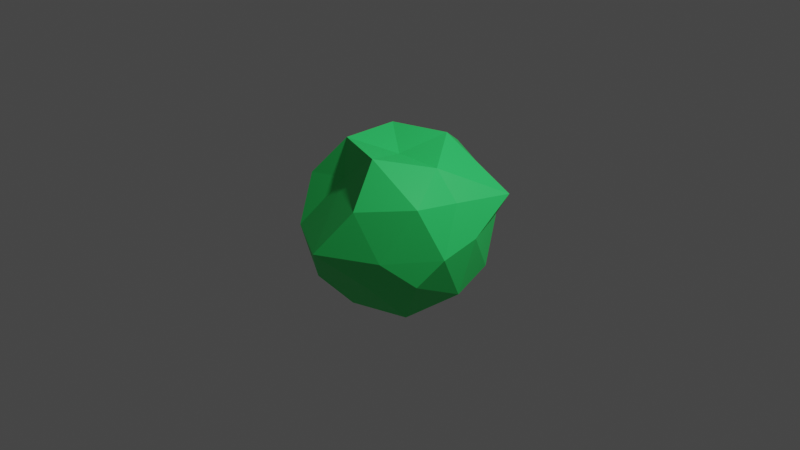# Source: InitialKillerTCell.blend  (saved by Blender 2.92.15; exported with 4.5.12 LTS)
import bpy
from mathutils import Matrix  # noqa: F401  (used for matrix-valued properties, if any)

bpy.ops.wm.read_factory_settings(use_empty=True)
scene = bpy.context.scene
scene.name = 'Scene'

# ---- collections
col_collection = bpy.data.collections.new('Collection'); scene.collection.children.link(col_collection)

# ---- materials (node trees are filled in below, after node groups)
mat_killertcellmembrane = bpy.data.materials.new('KillerTCellMembrane')
mat_killertcellmembrane.use_transparent_shadow = False

# ---- material node trees
mat_killertcellmembrane.use_nodes = True; mat_killertcellmembrane.node_tree.nodes.clear()
_N = mat_killertcellmembrane.node_tree.nodes; _L = mat_killertcellmembrane.node_tree.links
n0 = _N.new('ShaderNodeBsdfPrincipled'); n0.name = 'Principled BSDF'; n0.location = (10, 300)
n0.distribution = 'GGX'
n0.subsurface_method = 'BURLEY'
n0.inputs[0].default_value = (0.03452, 0.8, 0.1618, 1.0)
n0.inputs[3].default_value = 1.45
n0.inputs[27].default_value = (0.0, 0.0, 0.0, 1.0)
n0.inputs[28].default_value = 1.0
n1 = _N.new('ShaderNodeOutputMaterial'); n1.name = 'Material Output'; n1.location = (300, 300)
_L.new(n0.outputs[0], n1.inputs[0])
n1.is_active_output = True

# ---- world
world_world = bpy.data.worlds.new('World'); scene.world = world_world
world_world.use_nodes = True; world_world.node_tree.nodes.clear()
_N = world_world.node_tree.nodes; _L = world_world.node_tree.links
n0 = _N.new('ShaderNodeOutputWorld'); n0.name = 'World Output'; n0.location = (300, 300)
n1 = _N.new('ShaderNodeBackground'); n1.name = 'Background'; n1.location = (10, 300)
n1.inputs[0].default_value = (0.05088, 0.05088, 0.05088, 1.0)
_L.new(n1.outputs[0], n0.inputs[0])
n0.is_active_output = True
world_world.color = (0.05088, 0.05088, 0.05088)
world_world.use_sun_shadow = False
world_world.sun_shadow_jitter_overblur = 0.0

# ---- cameras
cam_camera = bpy.data.cameras.new('Camera')
cam_camera.clip_end = 100.0
cam_camera.ortho_scale = 7.314

# ---- lights
light_light = bpy.data.lights.new('Light', 'POINT')
light_light.transmission_factor = 0.0
light_light.energy = 1000.0
light_light.shadow_soft_size = 0.1
light_light.shadow_maximum_resolution = 0.006
light_light.use_absolute_resolution = True

# ---- meshes
me_icosphere = bpy.data.meshes.new('Icosphere')
me_icosphere.from_pydata([(0.0, 0.3188, -1.098), (0.8005, -0.5257, -0.2724), (-0.2764, -0.8506, -0.4472), (-0.8944, 0.0, -0.4472), (-0.2764, 0.8506, -0.4472), (0.7236, 0.5257, -0.4472), (0.2764, -0.8506, 0.4472), (-0.7236, -0.5257, 0.4472), (-0.5411, 0.4112, 0.5503), (0.2764, 0.8506, 0.4472), (0.7966, 0.0, 0.4472), (0.0, 0.0, 0.7145), (-0.1625, -0.5, -0.8507), (0.4253, -0.309, -0.8507), (0.2629, -0.6754, -0.4381), (0.8506, 0.0, -0.5257), (0.4253, 0.309, -0.8507), (-0.5257, 0.0, -0.8507), (-0.6882, -0.5, -0.5257), (-0.1625, 0.5, -0.8507), (-0.6882, 0.5, -0.5257), (0.2629, 0.809, -0.5257), (0.9511, -0.309, 0.0), (0.9469, 0.121, 0.08325), (0.0, -1.129, 0.0), (0.5878, -0.809, 0.0), (-0.9511, -0.309, 0.0), (-0.5878, -0.809, 0.0), (-0.5878, 0.98, 0.0), (-1.189, 0.309, 0.0), (0.5878, 0.809, 0.0), (0.0, 0.6446, 0.0), (0.7755, -0.5, 0.5257), (-0.2629, -0.4926, 0.5257), (-0.8506, 0.0, 0.5257), (-0.1833, 1.019, 0.5257), (0.8744, 0.6644, 0.362), (0.1625, -0.5, 0.8507), (0.5257, 0.0, 0.7232), (-0.4253, -0.309, 0.8507), (-0.4253, 0.309, 0.8507), (0.1625, 0.5, 0.8507)], [], [(0, 13, 12), (1, 13, 15), (0, 12, 17), (0, 17, 19), (0, 19, 16), (1, 15, 22), (2, 14, 24), (3, 18, 26), (4, 20, 28), (5, 21, 30), (1, 22, 25), (2, 24, 27), (3, 26, 29), (4, 28, 31), (5, 30, 23), (6, 32, 37), (7, 33, 39), (8, 34, 40), (9, 35, 41), (10, 36, 38), (38, 41, 11), (38, 36, 41), (36, 9, 41), (41, 40, 11), (41, 35, 40), (35, 8, 40), (40, 39, 11), (40, 34, 39), (34, 7, 39), (39, 37, 11), (39, 33, 37), (33, 6, 37), (37, 38, 11), (37, 32, 38), (32, 10, 38), (23, 36, 10), (23, 30, 36), (30, 9, 36), (31, 35, 9), (31, 28, 35), (28, 8, 35), (29, 34, 8), (29, 26, 34), (26, 7, 34), (27, 33, 7), (27, 24, 33), (24, 6, 33), (25, 32, 6), (25, 22, 32), (22, 10, 32), (30, 31, 9), (30, 21, 31), (21, 4, 31), (28, 29, 8), (28, 20, 29), (20, 3, 29), (26, 27, 7), (26, 18, 27), (18, 2, 27), (24, 25, 6), (24, 14, 25), (14, 1, 25), (22, 23, 10), (22, 15, 23), (15, 5, 23), (16, 21, 5), (16, 19, 21), (19, 4, 21), (19, 20, 4), (19, 17, 20), (17, 3, 20), (17, 18, 3), (17, 12, 18), (12, 2, 18), (15, 16, 5), (15, 13, 16), (13, 0, 16), (12, 14, 2), (12, 13, 14), (13, 1, 14)])
_uv = me_icosphere.uv_layers.new(name='UVMap')
_uv.uv.foreach_set('vector', [0.8182, 0.0, 0.7727, 0.07873, 0.8636, 0.07873, 0.7273, 0.1575, 0.6818, 0.07873, 0.6364, 0.1575, 0.09091, 0.0, 0.04545, 0.07873, 0.1364, 0.07873, 0.2727, 0.0, 0.2273, 0.07873, 0.3182, 0.07873, 0.4545, 0.0, 0.4091, 0.07873, 0.5, 0.07873, 0.7273, 0.1575, 0.6364, 0.1575, 0.6818, 0.2362, 0.9091, 0.1575, 0.8182, 0.1575, 0.8636, 0.2362, 0.1818, 0.1575, 0.09091, 0.1575, 0.1364, 0.2362, 0.3636, 0.1575, 0.2727, 0.1575, 0.3182, 0.2362, 0.5455, 0.1575, 0.4545, 0.1575, 0.5, 0.2362, 0.7273, 0.1575, 0.6818, 0.2362, 0.7727, 0.2362, 0.9091, 0.1575, 0.8636, 0.2362, 0.9545, 0.2362, 0.1818, 0.1575, 0.1364, 0.2362, 0.2273, 0.2362, 0.3636, 0.1575, 0.3182, 0.2362, 0.4091, 0.2362, 0.5455, 0.1575, 0.5, 0.2362, 0.5909, 0.2362, 0.8182, 0.3149, 0.7273, 0.3149, 0.7727, 0.3937, 1.0, 0.3149, 0.9091, 0.3149, 0.9545, 0.3937, 0.2727, 0.3149, 0.1818, 0.3149, 0.2273, 0.3937, 0.4545, 0.3149, 0.3636, 0.3149, 0.4091, 0.3937, 0.6364, 0.3149, 0.5455, 0.3149, 0.5909, 0.3937, 0.5909, 0.3937, 0.5, 0.3937, 0.5455, 0.4724, 0.5909, 0.3937, 0.5455, 0.3149, 0.5, 0.3937, 0.5455, 0.3149, 0.4545, 0.3149, 0.5, 0.3937, 0.4091, 0.3937, 0.3182, 0.3937, 0.3636, 0.4724, 0.4091, 0.3937, 0.3636, 0.3149, 0.3182, 0.3937, 0.3636, 0.3149, 0.2727, 0.3149, 0.3182, 0.3937, 0.2273, 0.3937, 0.1364, 0.3937, 0.1818, 0.4724, 0.2273, 0.3937, 0.1818, 0.3149, 0.1364, 0.3937, 0.1818, 0.3149, 0.09091, 0.3149, 0.1364, 0.3937, 0.9545, 0.3937, 0.8636, 0.3937, 0.9091, 0.4724, 0.9545, 0.3937, 0.9091, 0.3149, 0.8636, 0.3937, 0.9091, 0.3149, 0.8182, 0.3149, 0.8636, 0.3937, 0.7727, 0.3937, 0.6818, 0.3937, 0.7273, 0.4724, 0.7727, 0.3937, 0.7273, 0.3149, 0.6818, 0.3937, 0.7273, 0.3149, 0.6364, 0.3149, 0.6818, 0.3937, 0.5909, 0.2362, 0.5455, 0.3149, 0.6364, 0.3149, 0.5909, 0.2362, 0.5, 0.2362, 0.5455, 0.3149, 0.5, 0.2362, 0.4545, 0.3149, 0.5455, 0.3149, 0.4091, 0.2362, 0.3636, 0.3149, 0.4545, 0.3149, 0.4091, 0.2362, 0.3182, 0.2362, 0.3636, 0.3149, 0.3182, 0.2362, 0.2727, 0.3149, 0.3636, 0.3149, 0.2273, 0.2362, 0.1818, 0.3149, 0.2727, 0.3149, 0.2273, 0.2362, 0.1364, 0.2362, 0.1818, 0.3149, 0.1364, 0.2362, 0.09091, 0.3149, 0.1818, 0.3149, 0.9545, 0.2362, 0.9091, 0.3149, 1.0, 0.3149, 0.9545, 0.2362, 0.8636, 0.2362, 0.9091, 0.3149, 0.8636, 0.2362, 0.8182, 0.3149, 0.9091, 0.3149, 0.7727, 0.2362, 0.7273, 0.3149, 0.8182, 0.3149, 0.7727, 0.2362, 0.6818, 0.2362, 0.7273, 0.3149, 0.6818, 0.2362, 0.6364, 0.3149, 0.7273, 0.3149, 0.5, 0.2362, 0.4091, 0.2362, 0.4545, 0.3149, 0.5, 0.2362, 0.4545, 0.1575, 0.4091, 0.2362, 0.4545, 0.1575, 0.3636, 0.1575, 0.4091, 0.2362, 0.3182, 0.2362, 0.2273, 0.2362, 0.2727, 0.3149, 0.3182, 0.2362, 0.2727, 0.1575, 0.2273, 0.2362, 0.2727, 0.1575, 0.1818, 0.1575, 0.2273, 0.2362, 0.1364, 0.2362, 0.04545, 0.2362, 0.09091, 0.3149, 0.1364, 0.2362, 0.09091, 0.1575, 0.04545, 0.2362, 0.09091, 0.1575, 0.0, 0.1575, 0.04545, 0.2362, 0.8636, 0.2362, 0.7727, 0.2362, 0.8182, 0.3149, 0.8636, 0.2362, 0.8182, 0.1575, 0.7727, 0.2362, 0.8182, 0.1575, 0.7273, 0.1575, 0.7727, 0.2362, 0.6818, 0.2362, 0.5909, 0.2362, 0.6364, 0.3149, 0.6818, 0.2362, 0.6364, 0.1575, 0.5909, 0.2362, 0.6364, 0.1575, 0.5455, 0.1575, 0.5909, 0.2362, 0.5, 0.07873, 0.4545, 0.1575, 0.5455, 0.1575, 0.5, 0.07873, 0.4091, 0.07873, 0.4545, 0.1575, 0.4091, 0.07873, 0.3636, 0.1575, 0.4545, 0.1575, 0.3182, 0.07873, 0.2727, 0.1575, 0.3636, 0.1575, 0.3182, 0.07873, 0.2273, 0.07873, 0.2727, 0.1575, 0.2273, 0.07873, 0.1818, 0.1575, 0.2727, 0.1575, 0.1364, 0.07873, 0.09091, 0.1575, 0.1818, 0.1575, 0.1364, 0.07873, 0.04545, 0.07873, 0.09091, 0.1575, 0.04545, 0.07873, 0.0, 0.1575, 0.09091, 0.1575, 0.6364, 0.1575, 0.5909, 0.07873, 0.5455, 0.1575, 0.6364, 0.1575, 0.6818, 0.07873, 0.5909, 0.07873, 0.6818, 0.07873, 0.6364, 0.0, 0.5909, 0.07873, 0.8636, 0.07873, 0.8182, 0.1575, 0.9091, 0.1575, 0.8636, 0.07873, 0.7727, 0.07873, 0.8182, 0.1575, 0.7727, 0.07873, 0.7273, 0.1575, 0.8182, 0.1575])
me_icosphere.materials.append(mat_killertcellmembrane)
me_icosphere.use_remesh_fix_poles = True
me_icosphere.use_remesh_preserve_attributes = False
me_icosphere.use_mirror_vertex_groups = False
me_icosphere.update()

# ---- objects
ob_light = bpy.data.objects.new('Light', light_light)
ob_camera = bpy.data.objects.new('Camera', cam_camera)
ob_killertcellmembrane = bpy.data.objects.new('KillerTCellMembrane', me_icosphere)

# ---- transforms, parenting, visibility, modifiers, constraints
ob_light.location = (4.076, 1.005, 5.904)
ob_light.rotation_euler = (0.6503, 0.05522, 1.866)
ob_light.lock_rotations_4d = False
ob_light.empty_display_type = 'ARROWS'
ob_light.color = (0.0, 0.0, 0.0, 0.0)
ob_light.lineart.crease_threshold = 0.0
ob_camera.location = (7.359, -6.926, 4.958)
ob_camera.rotation_euler = (1.109, 0.0, 0.8149)
ob_camera.lock_rotations_4d = False
ob_camera.empty_display_type = 'ARROWS'
ob_camera.color = (0.0, 0.0, 0.0, 0.0)
ob_camera.display_type = 'WIRE'
ob_camera.lineart.crease_threshold = 0.0
ob_killertcellmembrane.location = (0.0, 0.0, 0.0)
ob_killertcellmembrane.lineart.crease_threshold = 0.0

# ---- collection membership
col_collection.objects.link(ob_light)
col_collection.objects.link(ob_camera)
col_collection.objects.link(ob_killertcellmembrane)

# ---- scene / render settings (as saved in the file)
scene.camera = ob_camera
scene.frame_start = 1; scene.frame_end = 250; scene.frame_set(1)
scene.render.engine = 'BLENDER_EEVEE_NEXT'
scene.cycles.use_denoising = False
scene.cycles.samples = 128
scene.cycles.sampling_pattern = 'TABULATED_SOBOL'
scene.cycles.use_adaptive_sampling = False
scene.cycles.use_light_tree = False
scene.view_settings.view_transform = 'Filmic'
bpy.context.view_layer.update()
